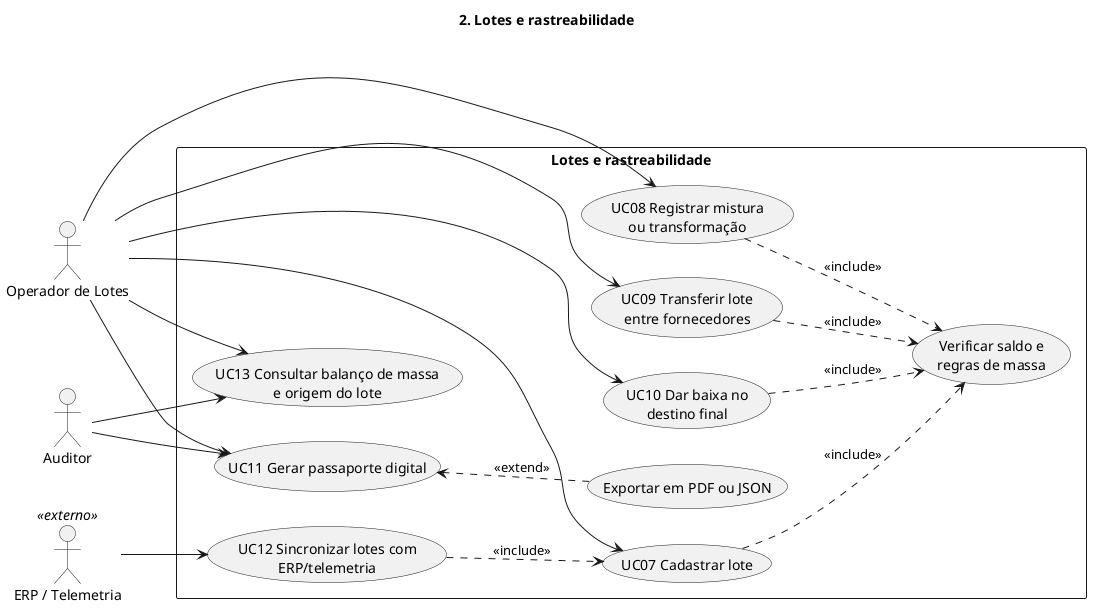

The diagram above was rendered by PlantUML. Its source (embedded in the PNG):
@startuml uc2-lotes-rastreabilidade
title 2. Lotes e rastreabilidade
left to right direction
skinparam packageStyle rectangle

actor "Operador de Lotes" as ope
actor "Auditor" as aud
actor "ERP / Telemetria" as erp <<externo>>

rectangle "Lotes e rastreabilidade" {
  usecase "UC07 Cadastrar lote" as uc7
  usecase "UC08 Registrar mistura\nou transformação" as uc8
  usecase "UC09 Transferir lote\nentre fornecedores" as uc9
  usecase "UC10 Dar baixa no\ndestino final" as uc10
  usecase "UC11 Gerar passaporte digital" as uc11
  usecase "Exportar em PDF ou JSON" as uc11a
  usecase "UC12 Sincronizar lotes com\nERP/telemetria" as uc12
  usecase "UC13 Consultar balanço de massa\ne origem do lote" as uc13
  usecase "Verificar saldo e\nregras de massa" as chk
}

ope --> uc7
ope --> uc8
ope --> uc9
ope --> uc10
ope --> uc11
ope --> uc13
aud --> uc11
aud --> uc13
erp --> uc12

uc7 ..> chk : <<include>>
uc8 ..> chk : <<include>>
uc9 ..> chk : <<include>>
uc10 ..> chk : <<include>>
uc12 ..> uc7 : <<include>>
uc11a .up.> uc11 : <<extend>>
@enduml